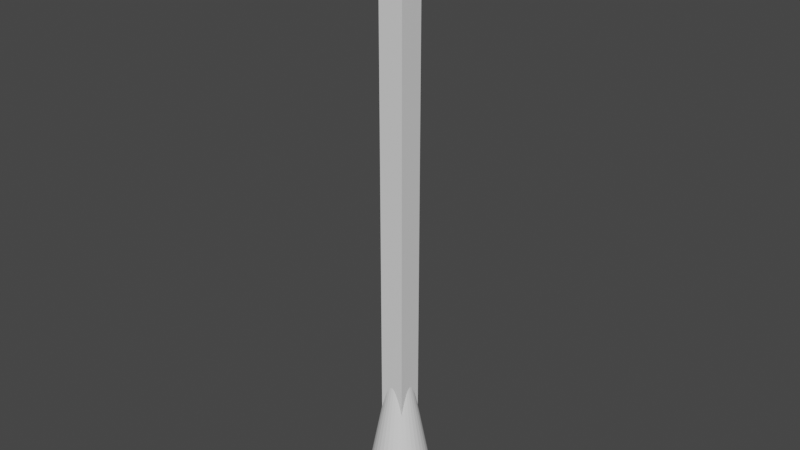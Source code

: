 # Source: arrow.blend  (saved by Blender 2.93.21; exported with 4.5.12 LTS)
import bpy
from mathutils import Matrix  # noqa: F401  (used for matrix-valued properties, if any)

bpy.ops.wm.read_factory_settings(use_empty=True)
scene = bpy.context.scene
scene.name = 'Scene'

# ---- collections
col_collection = bpy.data.collections.new('Collection'); scene.collection.children.link(col_collection)

# ---- materials (node trees are filled in below, after node groups)
mat_material = bpy.data.materials.new('Material')
mat_material.alpha_threshold = 0.0
mat_material.use_transparent_shadow = False
mat_material.line_color = (0.0, 0.0, 0.0, 1.0)

# ---- material node trees
mat_material.use_nodes = True; mat_material.node_tree.nodes.clear()
_N = mat_material.node_tree.nodes; _L = mat_material.node_tree.links
n0 = _N.new('ShaderNodeOutputMaterial'); n0.name = 'Material Output'; n0.location = (300, 300)
n1 = _N.new('ShaderNodeBsdfPrincipled'); n1.name = 'Principled BSDF'; n1.location = (10, 300)
n1.distribution = 'GGX'
n1.subsurface_method = 'BURLEY'
n1.inputs[2].default_value = 0.4
n1.inputs[3].default_value = 1.45
n1.inputs[27].default_value = (0.0, 0.0, 0.0, 1.0)
n1.inputs[28].default_value = 1.0
_L.new(n1.outputs[0], n0.inputs[0])
n0.is_active_output = True

# ---- world
world_world = bpy.data.worlds.new('World'); scene.world = world_world
world_world.use_nodes = True; world_world.node_tree.nodes.clear()
_N = world_world.node_tree.nodes; _L = world_world.node_tree.links
n0 = _N.new('ShaderNodeOutputWorld'); n0.name = 'World Output'; n0.location = (300, 300)
n1 = _N.new('ShaderNodeBackground'); n1.name = 'Background'; n1.location = (10, 300)
n1.inputs[0].default_value = (0.05088, 0.05088, 0.05088, 1.0)
_L.new(n1.outputs[0], n0.inputs[0])
n0.is_active_output = True
world_world.color = (0.05088, 0.05088, 0.05088)
world_world.use_sun_shadow = False
world_world.sun_shadow_jitter_overblur = 0.0

# ---- meshes
me_cube = bpy.data.meshes.new('Cube')
me_cube.from_pydata([(1.0, 1.0, 1.0), (1.0, 1.0, -1.0), (1.0, -1.0, 1.0), (1.0, -1.0, -1.0), (-1.0, 1.0, 1.0), (-1.0, 1.0, -1.0), (-1.0, -1.0, 1.0), (-1.0, -1.0, -1.0)], [], [(0, 4, 6, 2), (3, 2, 6, 7), (7, 6, 4, 5), (5, 1, 3, 7), (1, 0, 2, 3), (5, 4, 0, 1)])
_uv = me_cube.uv_layers.new(name='UVMap')
_uv.uv.foreach_set('vector', [0.625, 0.5, 0.875, 0.5, 0.875, 0.75, 0.625, 0.75, 0.375, 0.75, 0.625, 0.75, 0.625, 1.0, 0.375, 1.0, 0.375, 0.0, 0.625, 0.0, 0.625, 0.25, 0.375, 0.25, 0.125, 0.5, 0.375, 0.5, 0.375, 0.75, 0.125, 0.75, 0.375, 0.5, 0.625, 0.5, 0.625, 0.75, 0.375, 0.75, 0.375, 0.25, 0.625, 0.25, 0.625, 0.5, 0.375, 0.5])
me_cube.materials.append(mat_material)
me_cube.use_remesh_preserve_volume = False
me_cube.use_remesh_preserve_attributes = False
me_cube.use_mirror_vertex_groups = False
me_cube.update()
me_circle = bpy.data.meshes.new('Circle')
me_circle.from_pydata([(0.09805, 0.9984, 0.001661), (-0.2909, 0.9589, 0.002944), (-0.5556, 0.8315, 0.0), (-0.7071, 0.7071, 0.0), (-0.8849, 0.4727, 0.001661), (-0.9808, 0.1951, 0.0), (-0.9972, -0.09821, 0.002944), (-0.9239, -0.3827, 0.0), (-0.7746, -0.6357, 0.002944), (-0.5556, -0.8315, 0.0), (-0.3827, -0.9239, 0.0), (-0.09805, -0.9984, 0.001661), (0.2909, -0.9589, 0.002944), (0.5556, -0.8315, 0.0), (0.7746, -0.6357, 0.002944), (0.9239, -0.3827, 0.0), (0.9808, -0.1951, 0.0), (1.0, 1.192e-08, 0.0), (0.9808, 0.1951, 0.0), (0.8837, 0.4723, 0.002944), (0.6367, 0.7753, 0.001661), (0.3827, 0.9239, 0.0), (-0.1397, 1.538, 0.5002), (-0.8507, 1.304, 0.5001), (-1.357, 0.7386, 0.5002), (-1.558, 2.751e-07, 0.497), (-1.285, -0.8791, 0.5001), (-0.5953, -1.437, 0.5031), (0.1397, -1.538, 0.5002), (0.8507, -1.304, 0.5001), (1.278, -0.8542, 0.5), (1.526, -0.3035, 0.5031), (1.482, 0.4371, 0.5002), (1.202, 0.9709, 0.5002), (0.6116, 1.432, 0.5001), (-5.309e-08, -1.118e-08, 4.176)], [], [(5, 25, 6), (15, 31, 16), (16, 31, 17), (7, 26, 8), (18, 32, 19), (0, 22, 1), (10, 27, 11), (30, 31, 15, 14), (11, 28, 12), (2, 23, 3), (21, 34, 0), (13, 29, 14), (28, 27, 35), (29, 28, 35), (24, 23, 35), (22, 34, 35), (25, 24, 35), (30, 29, 35), (31, 30, 35), (26, 25, 35), (32, 31, 35), (27, 26, 35), (33, 32, 35), (23, 22, 35), (34, 33, 35), (14, 29, 30), (25, 26, 7, 6), (32, 18, 17, 31), (26, 27, 9, 8), (24, 4, 3, 23), (19, 32, 33), (10, 9, 27), (20, 19, 33), (1, 22, 23), (20, 33, 34), (11, 27, 28), (2, 1, 23), (21, 20, 34), (12, 28, 29), (25, 5, 4, 24), (0, 34, 22), (13, 12, 29)])
me_circle.polygons.foreach_set('use_smooth', [True] * 42)
_uv = me_circle.uv_layers.new(name='UVMap')
_uv.uv.foreach_set('vector', [0.0, 0.0, 0.0, 0.0, 0.0, 0.0, 0.0, 0.0, 0.0, 0.0, 0.0, 0.0, 0.0, 0.0, 0.0, 0.0, 0.0, 0.0, 0.0, 0.0, 0.0, 0.0, 0.0, 0.0, 0.0, 0.0, 0.0, 0.0, 0.0, 0.0, 0.0, 0.0, 0.0, 0.0, 0.0, 0.0, 0.0, 0.0, 0.0, 0.0, 0.0, 0.0, 0.0, 0.0, 0.0, 0.0, 0.0, 0.0, 0.0, 0.0, 0.0, 0.0, 0.0, 0.0, 0.0, 0.0, 0.0, 0.0, 0.0, 0.0, 0.0, 0.0, 0.0, 0.0, 0.0, 0.0, 0.0, 0.0, 0.0, 0.0, 0.0, 0.0, 0.0, 0.0, 0.0, 0.0, 0.0, 0.0, 0.0, 0.0, 0.0, 0.0, 0.0, 0.0, 0.0, 0.0, 0.0, 0.0, 0.0, 0.0, 0.0, 0.0, 0.0, 0.0, 0.0, 0.0, 0.0, 0.0, 0.0, 0.0, 0.0, 0.0, 0.0, 0.0, 0.0, 0.0, 0.0, 0.0, 0.0, 0.0, 0.0, 0.0, 0.0, 0.0, 0.0, 0.0, 0.0, 0.0, 0.0, 0.0, 0.0, 0.0, 0.0, 0.0, 0.0, 0.0, 0.0, 0.0, 0.0, 0.0, 0.0, 0.0, 0.0, 0.0, 0.0, 0.0, 0.0, 0.0, 0.0, 0.0, 0.0, 0.0, 0.0, 0.0, 0.0, 0.0, 0.0, 0.0, 0.0, 0.0, 0.0, 0.0, 0.0, 0.0, 0.0, 0.0, 0.0, 0.0, 0.0, 0.0, 0.0, 0.0, 0.0, 0.0, 0.0, 0.0, 0.0, 0.0, 0.0, 0.0, 0.0, 0.0, 0.0, 0.0, 0.0, 0.0, 0.0, 0.0, 0.0, 0.0, 0.0, 0.0, 0.0, 0.0, 0.0, 0.0, 0.0, 0.0, 0.0, 0.0, 0.0, 0.0, 0.0, 0.0, 0.0, 0.0, 0.0, 0.0, 0.0, 0.0, 0.0, 0.0, 0.0, 0.0, 0.0, 0.0, 0.0, 0.0, 0.0, 0.0, 0.0, 0.0, 0.0, 0.0, 0.0, 0.0, 0.0, 0.0, 0.0, 0.0, 0.0, 0.0, 0.0, 0.0, 0.0, 0.0, 0.0, 0.0, 0.0, 0.0, 0.0, 0.0, 0.0, 0.0, 0.0, 0.0, 0.0, 0.0, 0.0, 0.0, 0.0, 0.0, 0.0, 0.0, 0.0, 0.0, 0.0, 0.0, 0.0, 0.0, 0.0, 0.0, 0.0, 0.0, 0.0, 0.0, 0.0, 0.0, 0.0, 0.0, 0.0, 0.0, 0.0, 0.0])
me_circle.use_remesh_fix_poles = True
me_circle.use_remesh_preserve_attributes = False
me_circle.update()
me_cone = bpy.data.meshes.new('Cone')
me_cone.from_pydata([(0.0, 1.0, -1.0), (0.1951, 0.9808, -1.0), (0.3827, 0.9239, -1.0), (0.5556, 0.8315, -1.0), (0.7071, 0.7071, -1.0), (0.8315, 0.5556, -1.0), (0.9239, 0.3827, -1.0), (0.9808, 0.1951, -1.0), (1.0, -4.371e-08, -1.0), (0.9808, -0.1951, -1.0), (0.9239, -0.3827, -1.0), (0.8315, -0.5556, -1.0), (0.7071, -0.7071, -1.0), (0.5556, -0.8315, -1.0), (0.3827, -0.9239, -1.0), (0.1951, -0.9808, -1.0), (-8.742e-08, -1.0, -1.0), (-0.1951, -0.9808, -1.0), (-0.3827, -0.9239, -1.0), (-0.5556, -0.8315, -1.0), (-0.7071, -0.7071, -1.0), (-0.8315, -0.5556, -1.0), (-0.9239, -0.3827, -1.0), (-0.9808, -0.1951, -1.0), (-1.0, 1.192e-08, -1.0), (-0.9808, 0.1951, -1.0), (-0.9239, 0.3827, -1.0), (-0.8315, 0.5556, -1.0), (-0.7071, 0.7071, -1.0), (-0.5556, 0.8315, -1.0), (-0.3827, 0.9239, -1.0), (-0.1951, 0.9808, -1.0), (0.0, 0.0, 1.0)], [], [(0, 32, 1), (1, 32, 2), (2, 32, 3), (3, 32, 4), (4, 32, 5), (5, 32, 6), (6, 32, 7), (7, 32, 8), (8, 32, 9), (9, 32, 10), (10, 32, 11), (11, 32, 12), (12, 32, 13), (13, 32, 14), (14, 32, 15), (15, 32, 16), (16, 32, 17), (17, 32, 18), (18, 32, 19), (19, 32, 20), (20, 32, 21), (21, 32, 22), (22, 32, 23), (23, 32, 24), (24, 32, 25), (25, 32, 26), (26, 32, 27), (27, 32, 28), (28, 32, 29), (29, 32, 30), (0, 1, 2, 3, 4, 5, 6, 7, 8, 9, 10, 11, 12, 13, 14, 15, 16, 17, 18, 19, 20, 21, 22, 23, 24, 25, 26, 27, 28, 29, 30, 31), (30, 32, 31), (31, 32, 0)])
_uv = me_cone.uv_layers.new(name='UVMap')
_uv.uv.foreach_set('vector', [0.25, 0.49, 0.25, 0.25, 0.2968, 0.4854, 0.2968, 0.4854, 0.25, 0.25, 0.3418, 0.4717, 0.3418, 0.4717, 0.25, 0.25, 0.3833, 0.4496, 0.3833, 0.4496, 0.25, 0.25, 0.4197, 0.4197, 0.4197, 0.4197, 0.25, 0.25, 0.4496, 0.3833, 0.4496, 0.3833, 0.25, 0.25, 0.4717, 0.3418, 0.4717, 0.3418, 0.25, 0.25, 0.4854, 0.2968, 0.4854, 0.2968, 0.25, 0.25, 0.49, 0.25, 0.49, 0.25, 0.25, 0.25, 0.4854, 0.2032, 0.4854, 0.2032, 0.25, 0.25, 0.4717, 0.1582, 0.4717, 0.1582, 0.25, 0.25, 0.4496, 0.1167, 0.4496, 0.1167, 0.25, 0.25, 0.4197, 0.08029, 0.4197, 0.08029, 0.25, 0.25, 0.3833, 0.05045, 0.3833, 0.05045, 0.25, 0.25, 0.3418, 0.02827, 0.3418, 0.02827, 0.25, 0.25, 0.2968, 0.01461, 0.2968, 0.01461, 0.25, 0.25, 0.25, 0.01, 0.25, 0.01, 0.25, 0.25, 0.2032, 0.01461, 0.2032, 0.01461, 0.25, 0.25, 0.1582, 0.02827, 0.1582, 0.02827, 0.25, 0.25, 0.1167, 0.05045, 0.1167, 0.05045, 0.25, 0.25, 0.08029, 0.08029, 0.08029, 0.08029, 0.25, 0.25, 0.05045, 0.1167, 0.05045, 0.1167, 0.25, 0.25, 0.02827, 0.1582, 0.02827, 0.1582, 0.25, 0.25, 0.01461, 0.2032, 0.01461, 0.2032, 0.25, 0.25, 0.01, 0.25, 0.01, 0.25, 0.25, 0.25, 0.01461, 0.2968, 0.01461, 0.2968, 0.25, 0.25, 0.02827, 0.3418, 0.02827, 0.3418, 0.25, 0.25, 0.05045, 0.3833, 0.05045, 0.3833, 0.25, 0.25, 0.08029, 0.4197, 0.08029, 0.4197, 0.25, 0.25, 0.1167, 0.4496, 0.1167, 0.4496, 0.25, 0.25, 0.1582, 0.4717, 0.75, 0.49, 0.7968, 0.4854, 0.8418, 0.4717, 0.8833, 0.4496, 0.9197, 0.4197, 0.9496, 0.3833, 0.9717, 0.3418, 0.9854, 0.2968, 0.99, 0.25, 0.9854, 0.2032, 0.9717, 0.1582, 0.9496, 0.1167, 0.9197, 0.08029, 0.8833, 0.05045, 0.8418, 0.02827, 0.7968, 0.01461, 0.75, 0.01, 0.7032, 0.01461, 0.6582, 0.02827, 0.6167, 0.05045, 0.5803, 0.08029, 0.5504, 0.1167, 0.5283, 0.1582, 0.5146, 0.2032, 0.51, 0.25, 0.5146, 0.2968, 0.5283, 0.3418, 0.5504, 0.3833, 0.5803, 0.4197, 0.6167, 0.4496, 0.6582, 0.4717, 0.7032, 0.4854, 0.1582, 0.4717, 0.25, 0.25, 0.2032, 0.4854, 0.2032, 0.4854, 0.25, 0.25, 0.25, 0.49])
me_cone.use_remesh_fix_poles = True
me_cone.use_remesh_preserve_attributes = False
me_cone.update()

# ---- objects
ob_cube = bpy.data.objects.new('Cube', me_cube)
ob_circle = bpy.data.objects.new('Circle', me_circle)
ob_cone = bpy.data.objects.new('Cone', me_cone)

# ---- transforms, parenting, visibility, modifiers, constraints
ob_cube.location = (0.0, 0.0, 0.0)
ob_cube.scale = (0.05, 0.05, 1.0)
ob_cube.lock_rotations_4d = False
ob_cube.empty_display_type = 'ARROWS'
ob_cube.lineart.crease_threshold = 0.0
ob_circle.location = (0.0, 0.0, 1.0)
ob_circle.scale = (0.07269, 0.07269, 0.07269)
ob_cone.location = (0.0, 0.0, -0.75)
ob_cone.scale = (0.15, 0.15, 0.4)

# ---- collection membership
col_collection.objects.link(ob_cube)
col_collection.objects.link(ob_circle)
col_collection.objects.link(ob_cone)

# ---- scene / render settings (as saved in the file)
scene.frame_start = 1; scene.frame_end = 250; scene.frame_set(1)
scene.render.engine = 'BLENDER_EEVEE_NEXT'
scene.cycles.use_denoising = False
scene.cycles.samples = 128
scene.cycles.sampling_pattern = 'TABULATED_SOBOL'
scene.cycles.use_adaptive_sampling = False
scene.cycles.use_light_tree = False
scene.view_settings.view_transform = 'Filmic'
bpy.context.view_layer.update()

# ---- added for rendering (the .blend has no active camera and no usable light): camera, sun
cam_auto = bpy.data.cameras.new('AutoCamera')
cam_auto.lens = 50.0
cam_auto.sensor_width = 36.0
cam_auto.clip_end = 1000.0
ob_auto_camera = bpy.data.objects.new('AutoCamera', cam_auto)
scene.collection.objects.link(ob_auto_camera)
ob_auto_camera.location = (2.3038, -2.76456, 1.91983)
ob_auto_camera.rotation_euler = (1.09748, -7.21219e-08, 0.694738)
scene.camera = ob_auto_camera
light_auto_sun = bpy.data.lights.new('AutoSun', 'SUN')
light_auto_sun.energy = 3.0
light_auto_sun.angle = 0.0523599
ob_auto_sun = bpy.data.objects.new('AutoSun', light_auto_sun)
scene.collection.objects.link(ob_auto_sun)
ob_auto_sun.rotation_euler = (0.872665, 0.174533, 0.523599)
bpy.context.view_layer.update()
